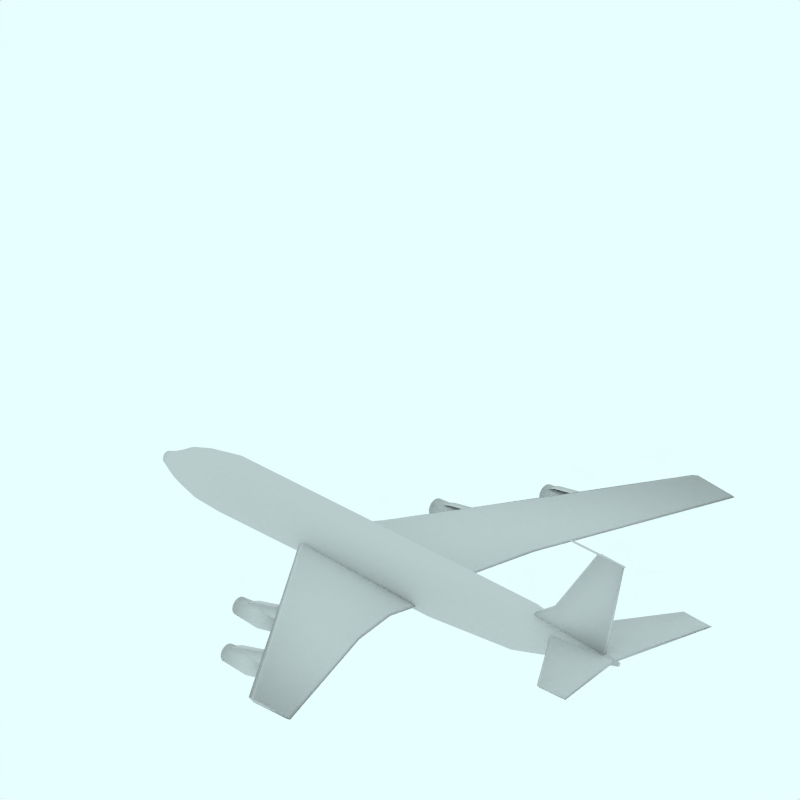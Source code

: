 # Source: Boeing_707_320_420_C.blend  (saved by Blender 2.49.2; exported with 4.5.12 LTS)
import bpy
from mathutils import Matrix  # noqa: F401  (used for matrix-valued properties, if any)

bpy.ops.wm.read_factory_settings(use_empty=True)
scene = bpy.context.scene
scene.name = 'Scene'

# ---- collections
col_collection_1 = bpy.data.collections.new('Collection 1'); scene.collection.children.link(col_collection_1)
col_collection_2 = bpy.data.collections.new('Collection 2'); scene.collection.children.link(col_collection_2)
col_collection_2.hide_render = True
col_collection_2.hide_viewport = True
col_collection_3 = bpy.data.collections.new('Collection 3'); scene.collection.children.link(col_collection_3)
col_collection_3.hide_render = True
col_collection_3.hide_viewport = True
col_collection_4 = bpy.data.collections.new('Collection 4'); scene.collection.children.link(col_collection_4)
col_collection_4.hide_render = True
col_collection_4.hide_viewport = True

# ---- materials (node trees are filled in below, after node groups)
mat_transparent = bpy.data.materials.new('Transparent')
mat_transparent.alpha_threshold = 0.0
mat_transparent.preview_render_type = 'FLAT'
mat_transparent.roughness = 0.5

# ---- material node trees

# ---- world
world_world = bpy.data.worlds.new('World'); scene.world = world_world
world_world.color = (0.9059, 1.0, 1.0)
world_world.use_sun_shadow = False
world_world.sun_shadow_jitter_overblur = 0.0
world_world.cycles.sampling_method = 'MANUAL'
world_world.cycles.sample_map_resolution = 256

# ---- cameras
cam_camera_001 = bpy.data.cameras.new('Camera.001')
cam_camera_001.type = 'ORTHO'
cam_camera_001.passepartout_alpha = 0.2
cam_camera_001.clip_end = 100.0
cam_camera_001.lens = 35.0
cam_camera_001.ortho_scale = 12.0
cam_camera_001.display_size = 5.91
cam_camera_001.show_passepartout = False
cam_camera_001.show_safe_areas = True
cam_camera_001.dof.focus_distance = 0.0
cam_camera_001.dof.aperture_fstop = 128.0

# ---- lights
light_lamp = bpy.data.lights.new('Lamp', 'SUN')
light_lamp.transmission_factor = 0.0
light_lamp.angle = 1.571
light_lamp.energy = 0.028
light_lamp.shadow_buffer_clip_start = 0.5
light_lamp.shadow_soft_size = 1.0
light_lamp.shadow_cascade_max_distance = 1000.0
light_lamp.cycles.use_multiple_importance_sampling = False

# ---- meshes
me_cylinder_003 = bpy.data.meshes.new('Cylinder.003')
me_cylinder_003.from_pydata([(-164.7, 0.7071, 363.3), (-164.5, 0.5556, 363.3), (-164.4, 0.3827, 363.3), (-164.4, 0.1951, 363.3), (-164.4, 7.55e-08, 363.3), (-164.4, -0.1951, 363.3), (-164.4, -0.3827, 363.3), (-164.5, -0.5556, 363.3), (-164.7, -0.7071, 363.3), (-164.8, -0.8315, 363.3), (-165.0, -0.9239, 363.3), (-165.2, -0.9808, 363.3), (-165.4, -1.0, 363.3), (-165.6, -0.9808, 363.3), (-165.7, -0.9239, 363.3), (-165.9, -0.8315, 363.3), (-166.1, -0.7071, 363.3), (-166.2, -0.5556, 363.3), (-166.3, -0.3827, 363.3), (-166.3, -0.1951, 363.3), (-166.4, 9.656e-07, 363.3), (-166.3, 0.1951, 363.3), (-166.3, 0.3827, 363.3), (-166.2, 0.5556, 363.3), (-166.1, 0.7071, 363.3), (-165.9, 0.8315, 363.3), (-165.7, 0.9239, 363.3), (-165.6, 0.9808, 363.3), (-165.4, 1.0, 363.3), (-165.2, 0.9808, 363.3), (-165.0, 0.9239, 363.3), (-164.8, 0.8315, 363.3), (-164.7, 0.7071, 475.3), (-164.5, 0.5556, 475.3), (-164.4, 0.3827, 475.3), (-164.4, 0.1951, 475.3), (-164.4, -2.245e-06, 475.3), (-164.4, -0.1951, 475.3), (-164.4, -0.3827, 475.3), (-164.5, -0.5556, 475.3), (-164.7, -0.7071, 475.3), (-164.8, -0.8315, 475.3), (-165.0, -0.9239, 475.3), (-165.2, -0.9808, 475.3), (-165.4, -1.0, 475.3), (-165.6, -0.9808, 475.3), (-165.7, -0.9239, 475.3), (-165.9, -0.8315, 475.3), (-166.1, -0.7071, 475.3), (-166.2, -0.5556, 475.3), (-166.3, -0.3827, 475.3), (-166.3, -0.1951, 475.3), (-166.4, -4.105e-06, 475.3), (-166.3, 0.1951, 475.3), (-166.3, 0.3827, 475.3), (-166.2, 0.5556, 475.3), (-166.1, 0.7071, 475.3), (-165.9, 0.8315, 475.3), (-165.7, 0.9239, 475.3), (-165.6, 0.9808, 475.3), (-165.4, 1.0, 475.3), (-165.2, 0.9808, 475.3), (-165.0, 0.9239, 475.3), (-164.8, 0.8315, 475.3), (-165.4, 0.0, 360.3), (-165.4, 0.0, 479.0)], [], [(64, 0, 1), (65, 33, 32), (64, 1, 2), (65, 34, 33), (64, 2, 3), (65, 35, 34), (64, 3, 4), (65, 36, 35), (64, 4, 5), (65, 37, 36), (64, 5, 6), (65, 38, 37), (64, 6, 7), (65, 39, 38), (64, 7, 8), (65, 40, 39), (64, 8, 9), (65, 41, 40), (64, 9, 10), (65, 42, 41), (64, 10, 11), (65, 43, 42), (64, 11, 12), (65, 44, 43), (64, 12, 13), (65, 45, 44), (64, 13, 14), (65, 46, 45), (64, 14, 15), (65, 47, 46), (64, 15, 16), (65, 48, 47), (64, 16, 17), (65, 49, 48), (64, 17, 18), (65, 50, 49), (64, 18, 19), (65, 51, 50), (64, 19, 20), (65, 52, 51), (64, 20, 21), (65, 53, 52), (64, 21, 22), (65, 54, 53), (64, 22, 23), (65, 55, 54), (64, 23, 24), (65, 56, 55), (64, 24, 25), (65, 57, 56), (64, 25, 26), (65, 58, 57), (64, 26, 27), (65, 59, 58), (64, 27, 28), (65, 60, 59), (64, 28, 29), (65, 61, 60), (64, 29, 30), (65, 62, 61), (64, 30, 31), (65, 63, 62), (31, 0, 64), (65, 32, 63), (0, 32, 33, 1), (1, 33, 34, 2), (2, 34, 35, 3), (3, 35, 36, 4), (4, 36, 37, 5), (5, 37, 38, 6), (6, 38, 39, 7), (7, 39, 40, 8), (8, 40, 41, 9), (9, 41, 42, 10), (10, 42, 43, 11), (11, 43, 44, 12), (12, 44, 45, 13), (13, 45, 46, 14), (14, 46, 47, 15), (15, 47, 48, 16), (16, 48, 49, 17), (17, 49, 50, 18), (18, 50, 51, 19), (19, 51, 52, 20), (20, 52, 53, 21), (21, 53, 54, 22), (22, 54, 55, 23), (23, 55, 56, 24), (24, 56, 57, 25), (25, 57, 58, 26), (26, 58, 59, 27), (27, 59, 60, 28), (28, 60, 61, 29), (29, 61, 62, 30), (30, 62, 63, 31), (32, 0, 31, 63)])
me_cylinder_003.polygons.foreach_set('use_smooth', [True] * 96)
me_cylinder_003.use_remesh_preserve_volume = False
me_cylinder_003.use_remesh_preserve_attributes = False
me_cylinder_003.use_mirror_vertex_groups = False
me_cylinder_003.update()
me_cylinder_002 = bpy.data.meshes.new('Cylinder.002')
me_cylinder_002.from_pydata([(-0.2222, -3.277, -0.2793), (-0.2043, -3.299, -0.2793), (-0.1909, -3.324, -0.2793), (-0.1828, -3.351, -0.2793), (-0.18, -3.379, -0.2793), (-0.1828, -3.407, -0.2793), (-0.1909, -3.434, -0.2793), (-0.2043, -3.459, -0.2793), (-0.2222, -3.481, -0.2793), (-0.244, -3.499, -0.2793), (-0.2689, -3.512, -0.2793), (-0.2959, -3.52, -0.2793), (-0.324, -3.523, -0.2793), (-0.3521, -3.52, -0.2793), (-0.3791, -3.512, -0.2793), (-0.404, -3.499, -0.2793), (-0.4258, -3.481, -0.2793), (-0.4437, -3.459, -0.2793), (-0.457, -3.434, -0.2793), (-0.4652, -3.407, -0.2793), (-0.468, -3.379, -0.2793), (-0.4652, -3.351, -0.2793), (-0.457, -3.324, -0.2793), (-0.4437, -3.299, -0.2793), (-0.4258, -3.277, -0.2793), (-0.404, -3.259, -0.2793), (-0.3791, -3.246, -0.2793), (-0.3521, -3.238, -0.2793), (-0.324, -3.235, -0.2793), (-0.2959, -3.238, -0.2793), (-0.2689, -3.246, -0.2793), (-0.244, -3.259, -0.2793), (-0.2527, -3.308, 0.6855), (-0.2402, -3.323, 0.6855), (-0.2309, -3.341, 0.6855), (-0.2251, -3.36, 0.6855), (-0.2232, -3.379, 0.6855), (-0.2251, -3.399, 0.6855), (-0.2309, -3.418, 0.6855), (-0.2402, -3.435, 0.6855), (-0.2527, -3.45, 0.6855), (-0.268, -3.463, 0.6855), (-0.2854, -3.472, 0.6855), (-0.3043, -3.478, 0.6855), (-0.324, -3.48, 0.6855), (-0.3436, -3.478, 0.6855), (-0.3626, -3.472, 0.6855), (-0.38, -3.463, 0.6855), (-0.3953, -3.45, 0.6855), (-0.4078, -3.435, 0.6855), (-0.4171, -3.418, 0.6855), (-0.4228, -3.399, 0.6855), (-0.4248, -3.379, 0.6855), (-0.4228, -3.36, 0.6855), (-0.4171, -3.341, 0.6855), (-0.4078, -3.323, 0.6855), (-0.3953, -3.308, 0.6855), (-0.38, -3.295, 0.6855), (-0.3626, -3.286, 0.6855), (-0.3436, -3.28, 0.6855), (-0.324, -3.278, 0.6855), (-0.3043, -3.28, 0.6855), (-0.2854, -3.286, 0.6855), (-0.268, -3.295, 0.6855), (-0.324, -3.379, 0.6855), (-0.2527, -3.308, -0.2793), (-0.2402, -3.323, -0.2793), (-0.2309, -3.341, -0.2793), (-0.2251, -3.36, -0.2793), (-0.2232, -3.379, -0.2793), (-0.2251, -3.399, -0.2793), (-0.2309, -3.418, -0.2793), (-0.2402, -3.435, -0.2793), (-0.2527, -3.45, -0.2793), (-0.268, -3.463, -0.2793), (-0.2854, -3.472, -0.2793), (-0.3043, -3.478, -0.2793), (-0.324, -3.48, -0.2793), (-0.3436, -3.478, -0.2793), (-0.3626, -3.472, -0.2793), (-0.38, -3.463, -0.2793), (-0.3953, -3.45, -0.2793), (-0.4078, -3.435, -0.2793), (-0.4171, -3.418, -0.2793), (-0.4228, -3.399, -0.2793), (-0.4248, -3.379, -0.2793), (-0.4228, -3.36, -0.2793), (-0.4171, -3.341, -0.2793), (-0.4078, -3.323, -0.2793), (-0.3953, -3.308, -0.2793), (-0.38, -3.295, -0.2793), (-0.3626, -3.286, -0.2793), (-0.3436, -3.28, -0.2793), (-0.324, -3.278, -0.2793), (-0.3043, -3.28, -0.2793), (-0.2854, -3.286, -0.2793), (-0.268, -3.295, -0.2793), (-0.324, -3.379, -0.1643), (-0.2527, -3.308, -0.1643), (-0.2402, -3.323, -0.1643), (-0.2309, -3.341, -0.1643), (-0.2251, -3.36, -0.1643), (-0.2232, -3.379, -0.1643), (-0.2251, -3.399, -0.1643), (-0.2309, -3.418, -0.1643), (-0.2402, -3.435, -0.1643), (-0.2527, -3.45, -0.1643), (-0.268, -3.463, -0.1643), (-0.2854, -3.472, -0.1643), (-0.3043, -3.478, -0.1643), (-0.324, -3.48, -0.1643), (-0.3436, -3.478, -0.1643), (-0.3626, -3.472, -0.1643), (-0.38, -3.463, -0.1643), (-0.3953, -3.45, -0.1643), (-0.4078, -3.435, -0.1643), (-0.4171, -3.418, -0.1643), (-0.4228, -3.399, -0.1643), (-0.4248, -3.379, -0.1643), (-0.4228, -3.36, -0.1643), (-0.4171, -3.341, -0.1643), (-0.4078, -3.323, -0.1643), (-0.3953, -3.308, -0.1643), (-0.38, -3.295, -0.1643), (-0.3626, -3.286, -0.1643), (-0.3436, -3.28, -0.1643), (-0.324, -3.278, -0.1643), (-0.3043, -3.28, -0.1643), (-0.2854, -3.286, -0.1643), (-0.268, -3.295, -0.1643), (-0.1743, -3.279, 0.2079), (-0.1967, -3.252, 0.2079), (-0.1577, -3.31, 0.2079), (-0.1474, -3.344, 0.2079), (-0.144, -3.379, 0.2079), (-0.1474, -3.414, 0.2079), (-0.1577, -3.448, 0.2079), (-0.1743, -3.479, 0.2079), (-0.1967, -3.506, 0.2079), (-0.224, -3.529, 0.2079), (-0.2551, -3.546, 0.2079), (-0.2889, -3.556, 0.2079), (-0.324, -3.559, 0.2079), (-0.3591, -3.556, 0.2079), (-0.3929, -3.546, 0.2079), (-0.424, -3.529, 0.2079), (-0.4513, -3.506, 0.2079), (-0.4736, -3.479, 0.2079), (-0.4903, -3.448, 0.2079), (-0.5005, -3.414, 0.2079), (-0.504, -3.379, 0.2079), (-0.5005, -3.344, 0.2079), (-0.4903, -3.31, 0.2079), (-0.4736, -3.279, 0.2079), (-0.4513, -3.252, 0.2079), (-0.424, -3.23, 0.2079), (-0.3929, -3.213, 0.2079), (-0.3591, -3.203, 0.2079), (-0.324, -3.199, 0.2079), (-0.2889, -3.203, 0.2079), (-0.2551, -3.213, 0.2079), (-0.224, -3.23, 0.2079)], [(97, 98), (97, 99), (97, 100), (97, 101), (97, 102), (97, 103), (97, 104), (97, 105), (97, 106), (97, 107), (97, 108), (97, 109), (97, 110), (97, 111), (97, 112), (97, 113), (97, 114), (97, 115), (97, 116), (97, 117), (97, 118), (97, 119), (97, 120), (97, 121), (97, 122), (97, 123), (97, 124), (97, 125), (97, 126), (97, 127), (97, 128), (97, 129)], [(64, 33, 32), (64, 34, 33), (64, 35, 34), (64, 36, 35), (64, 37, 36), (64, 38, 37), (64, 39, 38), (64, 40, 39), (64, 41, 40), (64, 42, 41), (64, 43, 42), (64, 44, 43), (64, 45, 44), (64, 46, 45), (64, 47, 46), (64, 48, 47), (64, 49, 48), (64, 50, 49), (64, 51, 50), (64, 52, 51), (64, 53, 52), (64, 54, 53), (64, 55, 54), (64, 56, 55), (64, 57, 56), (64, 58, 57), (64, 59, 58), (64, 60, 59), (64, 61, 60), (64, 62, 61), (64, 63, 62), (64, 32, 63), (1, 0, 65, 66), (2, 1, 66, 67), (3, 2, 67, 68), (4, 3, 68, 69), (5, 4, 69, 70), (6, 5, 70, 71), (7, 6, 71, 72), (8, 7, 72, 73), (9, 8, 73, 74), (10, 9, 74, 75), (11, 10, 75, 76), (12, 11, 76, 77), (13, 12, 77, 78), (14, 13, 78, 79), (15, 14, 79, 80), (16, 15, 80, 81), (17, 16, 81, 82), (18, 17, 82, 83), (19, 18, 83, 84), (20, 19, 84, 85), (21, 20, 85, 86), (22, 21, 86, 87), (23, 22, 87, 88), (24, 23, 88, 89), (25, 24, 89, 90), (26, 25, 90, 91), (27, 26, 91, 92), (28, 27, 92, 93), (29, 28, 93, 94), (30, 29, 94, 95), (31, 30, 95, 96), (0, 31, 96, 65), (66, 65, 98, 99), (67, 66, 99, 100), (68, 67, 100, 101), (69, 68, 101, 102), (70, 69, 102, 103), (71, 70, 103, 104), (72, 71, 104, 105), (73, 72, 105, 106), (74, 73, 106, 107), (75, 74, 107, 108), (76, 75, 108, 109), (77, 76, 109, 110), (78, 77, 110, 111), (79, 78, 111, 112), (80, 79, 112, 113), (81, 80, 113, 114), (82, 81, 114, 115), (83, 82, 115, 116), (84, 83, 116, 117), (85, 84, 117, 118), (86, 85, 118, 119), (87, 86, 119, 120), (88, 87, 120, 121), (89, 88, 121, 122), (90, 89, 122, 123), (91, 90, 123, 124), (92, 91, 124, 125), (93, 92, 125, 126), (94, 93, 126, 127), (95, 94, 127, 128), (96, 95, 128, 129), (65, 96, 129, 98), (0, 131, 130, 1), (131, 32, 33, 130), (1, 130, 132, 2), (130, 33, 34, 132), (2, 132, 133, 3), (132, 34, 35, 133), (3, 133, 134, 4), (133, 35, 36, 134), (4, 134, 135, 5), (134, 36, 37, 135), (5, 135, 136, 6), (135, 37, 38, 136), (6, 136, 137, 7), (136, 38, 39, 137), (7, 137, 138, 8), (137, 39, 40, 138), (8, 138, 139, 9), (138, 40, 41, 139), (9, 139, 140, 10), (139, 41, 42, 140), (10, 140, 141, 11), (140, 42, 43, 141), (11, 141, 142, 12), (141, 43, 44, 142), (12, 142, 143, 13), (142, 44, 45, 143), (13, 143, 144, 14), (143, 45, 46, 144), (14, 144, 145, 15), (144, 46, 47, 145), (15, 145, 146, 16), (145, 47, 48, 146), (16, 146, 147, 17), (146, 48, 49, 147), (17, 147, 148, 18), (147, 49, 50, 148), (18, 148, 149, 19), (148, 50, 51, 149), (19, 149, 150, 20), (149, 51, 52, 150), (20, 150, 151, 21), (150, 52, 53, 151), (21, 151, 152, 22), (151, 53, 54, 152), (22, 152, 153, 23), (152, 54, 55, 153), (23, 153, 154, 24), (153, 55, 56, 154), (24, 154, 155, 25), (154, 56, 57, 155), (25, 155, 156, 26), (155, 57, 58, 156), (26, 156, 157, 27), (156, 58, 59, 157), (27, 157, 158, 28), (157, 59, 60, 158), (28, 158, 159, 29), (158, 60, 61, 159), (29, 159, 160, 30), (159, 61, 62, 160), (30, 160, 161, 31), (160, 62, 63, 161), (32, 131, 161, 63), (131, 0, 31, 161)])
me_cylinder_002.polygons.foreach_set('use_smooth', [1, 1, 1, 1, 1, 1, 1, 1, 1, 1, 1, 1, 1, 1, 1, 1, 1, 1, 1, 1, 1, 1, 1, 1, 1, 1, 1, 1, 1, 1, 1, 1, 0, 0, 0, 0, 0, 0, 0, 0, 0, 0, 0, 0, 0, 0, 0, 0, 0, 0, 0, 0, 0, 0, 0, 0, 0, 0, 0, 0, 0, 0, 0, 0, 0, 0, 0, 0, 0, 0, 0, 0, 0, 0, 0, 0, 0, 0, 0, 0, 0, 0, 0, 0, 0, 0, 0, 0, 0, 0, 0, 0, 0, 0, 0, 0, 1, 1, 1, 1, 1, 1, 1, 1, 1, 1, 1, 1, 1, 1, 1, 1, 1, 1, 1, 1, 1, 1, 1, 1, 1, 1, 1, 1, 1, 1, 1, 1, 1, 1, 1, 1, 1, 1, 1, 1, 1, 1, 1, 1, 1, 1, 1, 1, 1, 1, 1, 1, 1, 1, 1, 1, 1, 1, 1, 1, 1, 1, 1, 1])
me_cylinder_002.use_remesh_preserve_volume = False
me_cylinder_002.use_remesh_preserve_attributes = False
me_cylinder_002.use_mirror_vertex_groups = False
me_cylinder_002.update()
me_cylinder_001 = bpy.data.meshes.new('Cylinder.001')
me_cylinder_001.from_pydata([(-0.07613, -1.984, -1.327), (-0.05823, -2.006, -1.327), (-0.04492, -2.03, -1.327), (-0.03672, -2.057, -1.327), (-0.03396, -2.086, -1.327), (-0.03672, -2.114, -1.327), (-0.04492, -2.141, -1.327), (-0.05823, -2.166, -1.327), (-0.07613, -2.187, -1.327), (-0.09795, -2.205, -1.327), (-0.1229, -2.219, -1.327), (-0.1499, -2.227, -1.327), (-0.178, -2.23, -1.327), (-0.206, -2.227, -1.327), (-0.2331, -2.219, -1.327), (-0.258, -2.205, -1.327), (-0.2798, -2.187, -1.327), (-0.2977, -2.166, -1.327), (-0.311, -2.141, -1.327), (-0.3192, -2.114, -1.327), (-0.322, -2.086, -1.327), (-0.3192, -2.057, -1.327), (-0.311, -2.03, -1.327), (-0.2977, -2.006, -1.327), (-0.2798, -1.984, -1.327), (-0.258, -1.966, -1.327), (-0.2331, -1.953, -1.327), (-0.206, -1.944, -1.327), (-0.178, -1.942, -1.327), (-0.1499, -1.944, -1.327), (-0.1229, -1.953, -1.327), (-0.09795, -1.966, -1.327), (-0.1067, -2.014, -0.3621), (-0.09414, -2.03, -0.3621), (-0.08483, -2.047, -0.3621), (-0.07909, -2.066, -0.3621), (-0.07716, -2.086, -0.3621), (-0.07909, -2.105, -0.3621), (-0.08483, -2.124, -0.3621), (-0.09414, -2.142, -0.3621), (-0.1067, -2.157, -0.3621), (-0.122, -2.169, -0.3621), (-0.1394, -2.179, -0.3621), (-0.1583, -2.184, -0.3621), (-0.178, -2.186, -0.3621), (-0.1976, -2.184, -0.3621), (-0.2165, -2.179, -0.3621), (-0.234, -2.169, -0.3621), (-0.2492, -2.157, -0.3621), (-0.2618, -2.142, -0.3621), (-0.2711, -2.124, -0.3621), (-0.2768, -2.105, -0.3621), (-0.2788, -2.086, -0.3621), (-0.2768, -2.066, -0.3621), (-0.2711, -2.047, -0.3621), (-0.2618, -2.03, -0.3621), (-0.2492, -2.014, -0.3621), (-0.234, -2.002, -0.3621), (-0.2165, -1.992, -0.3621), (-0.1976, -1.987, -0.3621), (-0.178, -1.985, -0.3621), (-0.1583, -1.987, -0.3621), (-0.1394, -1.992, -0.3621), (-0.122, -2.002, -0.3621), (-0.178, -2.086, -0.3621), (-0.1067, -2.014, -1.327), (-0.09414, -2.03, -1.327), (-0.08483, -2.047, -1.327), (-0.07909, -2.066, -1.327), (-0.07716, -2.086, -1.327), (-0.07909, -2.105, -1.327), (-0.08483, -2.124, -1.327), (-0.09414, -2.142, -1.327), (-0.1067, -2.157, -1.327), (-0.122, -2.169, -1.327), (-0.1394, -2.179, -1.327), (-0.1583, -2.184, -1.327), (-0.178, -2.186, -1.327), (-0.1976, -2.184, -1.327), (-0.2165, -2.179, -1.327), (-0.234, -2.169, -1.327), (-0.2492, -2.157, -1.327), (-0.2618, -2.142, -1.327), (-0.2711, -2.124, -1.327), (-0.2768, -2.105, -1.327), (-0.2788, -2.086, -1.327), (-0.2768, -2.066, -1.327), (-0.2711, -2.047, -1.327), (-0.2618, -2.03, -1.327), (-0.2492, -2.014, -1.327), (-0.234, -2.002, -1.327), (-0.2165, -1.992, -1.327), (-0.1976, -1.987, -1.327), (-0.178, -1.985, -1.327), (-0.1583, -1.987, -1.327), (-0.1394, -1.992, -1.327), (-0.122, -2.002, -1.327), (-0.178, -2.086, -1.212), (-0.1067, -2.014, -1.212), (-0.09414, -2.03, -1.212), (-0.08483, -2.047, -1.212), (-0.07909, -2.066, -1.212), (-0.07716, -2.086, -1.212), (-0.07909, -2.105, -1.212), (-0.08483, -2.124, -1.212), (-0.09414, -2.142, -1.212), (-0.1067, -2.157, -1.212), (-0.122, -2.169, -1.212), (-0.1394, -2.179, -1.212), (-0.1583, -2.184, -1.212), (-0.178, -2.186, -1.212), (-0.1976, -2.184, -1.212), (-0.2165, -2.179, -1.212), (-0.234, -2.169, -1.212), (-0.2492, -2.157, -1.212), (-0.2618, -2.142, -1.212), (-0.2711, -2.124, -1.212), (-0.2768, -2.105, -1.212), (-0.2788, -2.086, -1.212), (-0.2768, -2.066, -1.212), (-0.2711, -2.047, -1.212), (-0.2618, -2.03, -1.212), (-0.2492, -2.014, -1.212), (-0.234, -2.002, -1.212), (-0.2165, -1.992, -1.212), (-0.1976, -1.987, -1.212), (-0.178, -1.985, -1.212), (-0.1583, -1.987, -1.212), (-0.1394, -1.992, -1.212), (-0.122, -2.002, -1.212), (-0.02829, -1.986, -0.8397), (-0.05068, -1.958, -0.8397), (-0.01166, -2.017, -0.8397), (-0.001415, -2.05, -0.8397), (0.002043, -2.086, -0.8397), (-0.001415, -2.121, -0.8397), (-0.01166, -2.154, -0.8397), (-0.02829, -2.186, -0.8397), (-0.05068, -2.213, -0.8397), (-0.07795, -2.235, -0.8397), (-0.1091, -2.252, -0.8397), (-0.1428, -2.262, -0.8397), (-0.178, -2.266, -0.8397), (-0.2131, -2.262, -0.8397), (-0.2468, -2.252, -0.8397), (-0.278, -2.235, -0.8397), (-0.3052, -2.213, -0.8397), (-0.3276, -2.186, -0.8397), (-0.3443, -2.154, -0.8397), (-0.3545, -2.121, -0.8397), (-0.358, -2.086, -0.8397), (-0.3545, -2.05, -0.8397), (-0.3443, -2.017, -0.8397), (-0.3276, -1.986, -0.8397), (-0.3052, -1.958, -0.8397), (-0.278, -1.936, -0.8397), (-0.2468, -1.919, -0.8397), (-0.2131, -1.909, -0.8397), (-0.178, -1.906, -0.8397), (-0.1428, -1.909, -0.8397), (-0.1091, -1.919, -0.8397), (-0.07795, -1.936, -0.8397)], [(97, 98), (97, 99), (97, 100), (97, 101), (97, 102), (97, 103), (97, 104), (97, 105), (97, 106), (97, 107), (97, 108), (97, 109), (97, 110), (97, 111), (97, 112), (97, 113), (97, 114), (97, 115), (97, 116), (97, 117), (97, 118), (97, 119), (97, 120), (97, 121), (97, 122), (97, 123), (97, 124), (97, 125), (97, 126), (97, 127), (97, 128), (97, 129)], [(64, 33, 32), (64, 34, 33), (64, 35, 34), (64, 36, 35), (64, 37, 36), (64, 38, 37), (64, 39, 38), (64, 40, 39), (64, 41, 40), (64, 42, 41), (64, 43, 42), (64, 44, 43), (64, 45, 44), (64, 46, 45), (64, 47, 46), (64, 48, 47), (64, 49, 48), (64, 50, 49), (64, 51, 50), (64, 52, 51), (64, 53, 52), (64, 54, 53), (64, 55, 54), (64, 56, 55), (64, 57, 56), (64, 58, 57), (64, 59, 58), (64, 60, 59), (64, 61, 60), (64, 62, 61), (64, 63, 62), (64, 32, 63), (1, 0, 65, 66), (2, 1, 66, 67), (3, 2, 67, 68), (4, 3, 68, 69), (5, 4, 69, 70), (6, 5, 70, 71), (7, 6, 71, 72), (8, 7, 72, 73), (9, 8, 73, 74), (10, 9, 74, 75), (11, 10, 75, 76), (12, 11, 76, 77), (13, 12, 77, 78), (14, 13, 78, 79), (15, 14, 79, 80), (16, 15, 80, 81), (17, 16, 81, 82), (18, 17, 82, 83), (19, 18, 83, 84), (20, 19, 84, 85), (21, 20, 85, 86), (22, 21, 86, 87), (23, 22, 87, 88), (24, 23, 88, 89), (25, 24, 89, 90), (26, 25, 90, 91), (27, 26, 91, 92), (28, 27, 92, 93), (29, 28, 93, 94), (30, 29, 94, 95), (31, 30, 95, 96), (0, 31, 96, 65), (66, 65, 98, 99), (67, 66, 99, 100), (68, 67, 100, 101), (69, 68, 101, 102), (70, 69, 102, 103), (71, 70, 103, 104), (72, 71, 104, 105), (73, 72, 105, 106), (74, 73, 106, 107), (75, 74, 107, 108), (76, 75, 108, 109), (77, 76, 109, 110), (78, 77, 110, 111), (79, 78, 111, 112), (80, 79, 112, 113), (81, 80, 113, 114), (82, 81, 114, 115), (83, 82, 115, 116), (84, 83, 116, 117), (85, 84, 117, 118), (86, 85, 118, 119), (87, 86, 119, 120), (88, 87, 120, 121), (89, 88, 121, 122), (90, 89, 122, 123), (91, 90, 123, 124), (92, 91, 124, 125), (93, 92, 125, 126), (94, 93, 126, 127), (95, 94, 127, 128), (96, 95, 128, 129), (65, 96, 129, 98), (0, 131, 130, 1), (131, 32, 33, 130), (1, 130, 132, 2), (130, 33, 34, 132), (2, 132, 133, 3), (132, 34, 35, 133), (3, 133, 134, 4), (133, 35, 36, 134), (4, 134, 135, 5), (134, 36, 37, 135), (5, 135, 136, 6), (135, 37, 38, 136), (6, 136, 137, 7), (136, 38, 39, 137), (7, 137, 138, 8), (137, 39, 40, 138), (8, 138, 139, 9), (138, 40, 41, 139), (9, 139, 140, 10), (139, 41, 42, 140), (10, 140, 141, 11), (140, 42, 43, 141), (11, 141, 142, 12), (141, 43, 44, 142), (12, 142, 143, 13), (142, 44, 45, 143), (13, 143, 144, 14), (143, 45, 46, 144), (14, 144, 145, 15), (144, 46, 47, 145), (15, 145, 146, 16), (145, 47, 48, 146), (16, 146, 147, 17), (146, 48, 49, 147), (17, 147, 148, 18), (147, 49, 50, 148), (18, 148, 149, 19), (148, 50, 51, 149), (19, 149, 150, 20), (149, 51, 52, 150), (20, 150, 151, 21), (150, 52, 53, 151), (21, 151, 152, 22), (151, 53, 54, 152), (22, 152, 153, 23), (152, 54, 55, 153), (23, 153, 154, 24), (153, 55, 56, 154), (24, 154, 155, 25), (154, 56, 57, 155), (25, 155, 156, 26), (155, 57, 58, 156), (26, 156, 157, 27), (156, 58, 59, 157), (27, 157, 158, 28), (157, 59, 60, 158), (28, 158, 159, 29), (158, 60, 61, 159), (29, 159, 160, 30), (159, 61, 62, 160), (30, 160, 161, 31), (160, 62, 63, 161), (32, 131, 161, 63), (131, 0, 31, 161)])
me_cylinder_001.polygons.foreach_set('use_smooth', [1, 1, 1, 1, 1, 1, 1, 1, 1, 1, 1, 1, 1, 1, 1, 1, 1, 1, 1, 1, 1, 1, 1, 1, 1, 1, 1, 1, 1, 1, 1, 1, 0, 0, 0, 0, 0, 0, 0, 0, 0, 0, 0, 0, 0, 0, 0, 0, 0, 0, 0, 0, 0, 0, 0, 0, 0, 0, 0, 0, 0, 0, 0, 0, 0, 0, 0, 0, 0, 0, 0, 0, 0, 0, 0, 0, 0, 0, 0, 0, 0, 0, 0, 0, 0, 0, 0, 0, 0, 0, 0, 0, 0, 0, 0, 0, 1, 1, 1, 1, 1, 1, 1, 1, 1, 1, 1, 1, 1, 1, 1, 1, 1, 1, 1, 1, 1, 1, 1, 1, 1, 1, 1, 1, 1, 1, 1, 1, 1, 1, 1, 1, 1, 1, 1, 1, 1, 1, 1, 1, 1, 1, 1, 1, 1, 1, 1, 1, 1, 1, 1, 1, 1, 1, 1, 1, 1, 1, 1, 1])
me_cylinder_001.use_remesh_preserve_volume = False
me_cylinder_001.use_remesh_preserve_attributes = False
me_cylinder_001.use_mirror_vertex_groups = False
me_cylinder_001.update()
me_cube_004 = bpy.data.meshes.new('Cube.004')
me_cube_004.from_pydata([(1.094, -3.453, 0.4068), (-0.3055, -3.453, 0.4068), (1.398, -3.398, 0.6496), (0.54, -3.398, 0.6496), (1.094, -3.335, 0.4068), (-0.3055, -3.335, 0.4068), (1.398, -3.281, 0.6496), (0.54, -3.281, 0.6496), (1.239, -3.427, 0.5221), (-0.03934, -3.427, 0.5221), (1.239, -3.309, 0.5221), (-0.03934, -3.309, 0.5221)], [], [(4, 0, 1, 5), (7, 3, 2, 6), (0, 8, 9, 1), (8, 2, 3, 9), (8, 0, 4, 10), (10, 6, 2, 8), (7, 11, 9, 3), (11, 5, 1, 9)])
me_cube_004.polygons.foreach_set('use_smooth', [True] * 8)
me_cube_004.use_remesh_preserve_volume = False
me_cube_004.use_remesh_preserve_attributes = False
me_cube_004.use_mirror_vertex_groups = False
me_cube_004.update()
me_cube_003 = bpy.data.meshes.new('Cube.003')
me_cube_003.from_pydata([(0.1581, -2.158, 0.2651), (-1.242, -2.158, 0.2651), (0.4619, -2.104, 0.508), (-0.3963, -2.104, 0.508), (0.1581, -2.041, 0.2651), (-1.242, -2.041, 0.2651), (0.4619, -1.986, 0.508), (-0.3963, -1.986, 0.508), (0.3024, -2.132, 0.3805), (-0.9756, -2.132, 0.3805), (0.3024, -2.015, 0.3805), (-0.9756, -2.015, 0.3805)], [], [(4, 0, 1, 5), (7, 3, 2, 6), (0, 8, 9, 1), (8, 2, 3, 9), (8, 0, 4, 10), (10, 6, 2, 8), (7, 11, 9, 3), (11, 5, 1, 9)])
me_cube_003.polygons.foreach_set('use_smooth', [True] * 8)
me_cube_003.use_remesh_preserve_volume = False
me_cube_003.use_remesh_preserve_attributes = False
me_cube_003.use_mirror_vertex_groups = False
me_cube_003.update()
me_cube_002 = bpy.data.meshes.new('Cube.002')
me_cube_002.from_pydata([(2.322, 4.713, 0.7764), (1.609, 4.713, 0.7764), (2.322, 4.713, 0.8071), (1.609, 4.713, 0.8563), (0.6438, 0.2662, 0.229), (-1.747, 0.2662, 0.229), (0.6438, 0.2662, 0.3191), (-1.747, 0.2662, 0.4432), (0.6386, 0.9109, 0.3084), (-1.26, 0.9109, 0.3084), (0.6386, 0.9109, 0.379), (-1.26, 0.9109, 0.4629), (0.9351, 1.861, 0.4254), (-0.5431, 1.861, 0.4254), (0.9351, 1.861, 0.4765), (-0.5431, 1.861, 0.5512), (2.384, 4.713, 0.7945), (1.505, 4.713, 0.8235), (0.706, 0.2662, 0.2822), (-1.851, 0.2662, 0.3554), (0.7007, 0.9109, 0.3501), (-1.364, 0.9109, 0.4064), (0.9972, 1.861, 0.4555), (-0.6466, 1.861, 0.5065)], [], [(8, 4, 5, 9), (11, 7, 6, 10), (0, 12, 13, 1), (12, 8, 9, 13), (3, 15, 14, 2), (15, 11, 10, 14), (2, 16, 17, 3), (16, 0, 1, 17), (6, 18, 20, 10), (18, 4, 8, 20), (11, 21, 19, 7), (21, 9, 5, 19), (14, 22, 16, 2), (0, 16, 22, 12), (10, 20, 22, 14), (20, 8, 12, 22), (15, 23, 21, 11), (23, 13, 9, 21), (3, 17, 23, 15), (17, 1, 13, 23)])
me_cube_002.polygons.foreach_set('use_smooth', [True] * 20)
me_cube_002.use_remesh_preserve_volume = False
me_cube_002.use_remesh_preserve_attributes = False
me_cube_002.use_mirror_vertex_groups = False
me_cube_002.update()
me_cube_001 = bpy.data.meshes.new('Cube.001')
me_cube_001.from_pydata([(5.032, 1.528, 0.9159), (4.489, 1.528, 0.9003), (5.032, 1.528, 0.9529), (4.489, 1.528, 0.9762), (4.514, 0.0, 0.7173), (3.236, 0.0, 0.6628), (4.514, 0.0, 0.7747), (3.236, 0.0, 0.7981), (5.059, 1.553, 0.9377), (4.46, 1.553, 0.9451), (4.541, 0.0, 0.7512), (3.207, 0.0, 0.7426)], [], [(0, 4, 5, 1), (3, 7, 6, 2), (2, 8, 9, 3), (8, 0, 1, 9), (0, 8, 10, 4), (8, 2, 6, 10), (3, 9, 11, 7), (9, 1, 5, 11)])
me_cube_001.polygons.foreach_set('use_smooth', [True] * 8)
me_cube_001.use_remesh_preserve_volume = False
me_cube_001.use_remesh_preserve_attributes = False
me_cube_001.use_mirror_vertex_groups = False
me_cube_001.update()
me_cube = bpy.data.meshes.new('Cube')
me_cube.from_pydata([(4.328, -0.03631, 0.7299), (2.624, -0.06577, 0.7299), (4.742, -0.01946, 2.478), (4.243, -0.03882, 2.478), (4.345, -2.98e-08, 0.7299), (2.585, 2.682e-07, 0.7299), (4.759, -5.662e-07, 2.487), (4.204, 1.788e-07, 2.487), (4.444, -0.03159, 1.219), (3.334, -0.05822, 1.219), (4.461, -1.8e-07, 1.222), (3.295, 2.432e-07, 1.222)], [], [(4, 0, 1, 5), (7, 3, 2, 6), (0, 8, 9, 1), (8, 2, 3, 9), (8, 0, 4, 10), (10, 6, 2, 8), (7, 11, 9, 3), (11, 5, 1, 9)])
me_cube.polygons.foreach_set('use_smooth', [True] * 8)
me_cube.use_remesh_preserve_volume = False
me_cube.use_remesh_preserve_attributes = False
me_cube.use_mirror_vertex_groups = False
me_cube.update()
me_cylinder = bpy.data.meshes.new('Cylinder')
me_cylinder.from_pydata([(-0.3636, 0.0601, -4.943), (-0.3519, 0.04722, -4.943), (-0.3433, 0.03253, -4.943), (-0.338, 0.01658, -4.943), (-0.3362, 1.01e-07, -4.943), (-0.338, -0.01658, -4.943), (-0.3433, -0.03253, -4.943), (-0.3519, -0.04722, -4.943), (-0.3636, -0.0601, -4.943), (-0.3777, -0.07067, -4.943), (-0.3939, -0.07853, -4.943), (-0.4114, -0.08337, -4.943), (-0.4297, -0.085, -4.943), (-0.4479, -0.08337, -4.943), (-0.4655, -0.07853, -4.943), (-0.4816, -0.07067, -4.943), (-0.4958, -0.0601, -4.943), (-0.5074, -0.04722, -4.943), (-0.5161, -0.03253, -4.943), (-0.5214, -0.01658, -4.943), (-0.5232, 1.767e-07, -4.943), (-0.5214, 0.01658, -4.943), (-0.5161, 0.03253, -4.943), (-0.5074, 0.04722, -4.943), (-0.4958, 0.0601, -4.943), (-0.4816, 0.07068, -4.943), (-0.4655, 0.07853, -4.943), (-0.4479, 0.08337, -4.943), (-0.4297, 0.085, -4.943), (-0.4114, 0.08337, -4.943), (-0.3939, 0.07853, -4.943), (-0.3777, 0.07067, -4.943), (-0.7209, 0.02254, 4.639), (-0.7165, 0.01771, 4.639), (-0.7133, 0.0122, 4.639), (-0.7113, 0.006218, 4.639), (-0.7106, -6.516e-07, 4.639), (-0.7113, -0.006219, 4.639), (-0.7133, -0.0122, 4.639), (-0.7165, -0.01771, 4.639), (-0.7209, -0.02254, 4.639), (-0.7262, -0.0265, 4.639), (-0.7323, -0.02945, 4.639), (-0.7388, -0.03126, 4.639), (-0.7457, -0.03188, 4.639), (-0.7525, -0.03126, 4.639), (-0.7591, -0.02945, 4.639), (-0.7652, -0.0265, 4.639), (-0.7705, -0.02254, 4.639), (-0.7748, -0.01771, 4.639), (-0.7781, -0.0122, 4.639), (-0.7801, -0.006219, 4.639), (-0.7807, -7.109e-07, 4.639), (-0.7801, 0.006218, 4.639), (-0.7781, 0.0122, 4.639), (-0.7748, 0.01771, 4.639), (-0.7705, 0.02254, 4.639), (-0.7652, 0.0265, 4.639), (-0.7591, 0.02945, 4.639), (-0.7525, 0.03126, 4.639), (-0.7457, 0.03187, 4.639), (-0.7388, 0.03126, 4.639), (-0.7323, 0.02945, 4.639), (-0.7262, 0.0265, 4.639), (-0.4297, 0.0, -4.971), (-0.7457, 2.998e-07, 4.639), (-0.2663, 0.2361, 2.604), (-0.3128, 0.3005, 2.604), (-0.2317, 0.1626, 2.604), (-0.2104, 0.08291, 2.604), (-0.2032, -7.52e-07, 2.604), (-0.2104, -0.08291, 2.604), (-0.2317, -0.1626, 2.604), (-0.2663, -0.2361, 2.604), (-0.3128, -0.3005, 2.604), (-0.3695, -0.3534, 2.604), (-0.4341, -0.3926, 2.604), (-0.5043, -0.4168, 2.604), (-0.5772, -0.425, 2.604), (-0.6502, -0.4168, 2.604), (-0.7204, -0.3926, 2.604), (-0.785, -0.3534, 2.604), (-0.8417, -0.3005, 2.604), (-0.8882, -0.2361, 2.604), (-0.9228, -0.1626, 2.604), (-0.9441, -0.08291, 2.604), (-0.9512, -1.303e-06, 2.604), (-0.9441, 0.08291, 2.604), (-0.9228, 0.1626, 2.604), (-0.8882, 0.2361, 2.604), (-0.8417, 0.3005, 2.604), (-0.785, 0.3534, 2.604), (-0.7204, 0.3926, 2.604), (-0.6502, 0.4168, 2.604), (-0.5773, 0.425, 2.604), (-0.5043, 0.4168, 2.604), (-0.4341, 0.3926, 2.604), (-0.3695, 0.3534, 2.604), (-0.1227, 0.2361, 0.8621), (-0.1808, 0.3005, 0.8621), (-0.07949, 0.1626, 0.8621), (-0.05289, 0.08291, 0.8621), (-0.0439, -5.717e-07, 0.8621), (-0.05289, -0.08291, 0.8621), (-0.07949, -0.1626, 0.8621), (-0.1227, -0.2361, 0.8621), (-0.1808, -0.3005, 0.8621), (-0.2517, -0.3534, 0.8621), (-0.3325, -0.3926, 0.8621), (-0.4202, -0.4168, 0.8621), (-0.5114, -0.425, 0.8621), (-0.6026, -0.4168, 0.8621), (-0.6903, -0.3926, 0.8621), (-0.7711, -0.3534, 0.8621), (-0.842, -0.3005, 0.8621), (-0.9001, -0.2361, 0.8621), (-0.9433, -0.1626, 0.8621), (-0.9699, -0.08291, 0.8621), (-0.9789, -9.087e-07, 0.8621), (-0.9699, 0.08291, 0.8621), (-0.9433, 0.1626, 0.8621), (-0.9001, 0.2361, 0.8621), (-0.842, 0.3005, 0.8621), (-0.7711, 0.3534, 0.8621), (-0.6903, 0.3926, 0.8621), (-0.6026, 0.4168, 0.8621), (-0.5114, 0.425, 0.8621), (-0.4202, 0.4168, 0.8621), (-0.3325, 0.3926, 0.8621), (-0.2517, 0.3534, 0.8621), (-0.1227, 0.2361, -3.6), (-0.1808, 0.3005, -3.6), (-0.07949, 0.1626, -3.6), (-0.05289, 0.08291, -3.6), (-0.0439, -1.098e-07, -3.6), (-0.05289, -0.08291, -3.6), (-0.07949, -0.1626, -3.6), (-0.1227, -0.2361, -3.6), (-0.1808, -0.3005, -3.6), (-0.2517, -0.3534, -3.6), (-0.3325, -0.3926, -3.6), (-0.4202, -0.4168, -3.6), (-0.5114, -0.425, -3.6), (-0.6026, -0.4168, -3.6), (-0.6903, -0.3926, -3.6), (-0.7711, -0.3534, -3.6), (-0.842, -0.3005, -3.6), (-0.9001, -0.2361, -3.6), (-0.9433, -0.1626, -3.6), (-0.9699, -0.08291, -3.6), (-0.9789, 1.004e-07, -3.6), (-0.9699, 0.08291, -3.6), (-0.9433, 0.1626, -3.6), (-0.9001, 0.2361, -3.6), (-0.842, 0.3005, -3.6), (-0.7711, 0.3534, -3.6), (-0.6903, 0.3926, -3.6), (-0.6026, 0.4168, -3.6), (-0.5114, 0.425, -3.6), (-0.4202, 0.4168, -3.6), (-0.3325, 0.3926, -3.6), (-0.2517, 0.3534, -3.6), (-0.2833, 0.08387, -4.782), (-0.3039, 0.1067, -4.782), (-0.2679, 0.05777, -4.782), (-0.2585, 0.02945, -4.782), (-0.2553, 7.077e-08, -4.782), (-0.2585, -0.02945, -4.782), (-0.2679, -0.05777, -4.782), (-0.2833, -0.08387, -4.782), (-0.3039, -0.1067, -4.782), (-0.3291, -0.1255, -4.782), (-0.3578, -0.1395, -4.782), (-0.3889, -0.1481, -4.782), (-0.4213, -0.151, -4.782), (-0.4537, -0.1481, -4.782), (-0.4849, -0.1395, -4.782), (-0.5136, -0.1255, -4.782), (-0.5387, -0.1067, -4.782), (-0.5594, -0.08387, -4.782), (-0.5747, -0.05777, -4.782), (-0.5842, -0.02945, -4.782), (-0.5874, 1.809e-07, -4.782), (-0.5842, 0.02945, -4.782), (-0.5747, 0.05777, -4.782), (-0.5594, 0.08387, -4.782), (-0.5387, 0.1067, -4.782), (-0.5136, 0.1255, -4.782), (-0.4849, 0.1395, -4.782), (-0.4537, 0.1481, -4.782), (-0.4213, 0.151, -4.782), (-0.3889, 0.1481, -4.782), (-0.3578, 0.1395, -4.782), (-0.3291, 0.1255, -4.782), (-0.2213, 0.1124, -4.64), (-0.2515, 0.143, -4.64), (-0.1988, 0.07739, -4.64), (-0.185, 0.03945, -4.64), (-0.1804, 4.559e-08, -4.64), (-0.185, -0.03945, -4.64), (-0.1988, -0.07739, -4.64), (-0.2213, -0.1124, -4.64), (-0.2515, -0.143, -4.64), (-0.2882, -0.1681, -4.64), (-0.3302, -0.1868, -4.64), (-0.3757, -0.1983, -4.64), (-0.4231, -0.2022, -4.64), (-0.4704, -0.1983, -4.64), (-0.5159, -0.1868, -4.64), (-0.5579, -0.1681, -4.64), (-0.5946, -0.143, -4.64), (-0.6248, -0.1124, -4.64), (-0.6473, -0.07739, -4.64), (-0.6611, -0.03945, -4.64), (-0.6657, 1.8e-07, -4.64), (-0.6611, 0.03945, -4.64), (-0.6473, 0.07739, -4.64), (-0.6248, 0.1124, -4.64), (-0.5946, 0.143, -4.64), (-0.5579, 0.1681, -4.64), (-0.5159, 0.1868, -4.64), (-0.4704, 0.1983, -4.64), (-0.4231, 0.2022, -4.64), (-0.3757, 0.1983, -4.64), (-0.3302, 0.1868, -4.64), (-0.2882, 0.1681, -4.64), (-0.1864, 0.1481, -4.453), (-0.2269, 0.1885, -4.453), (-0.1563, 0.102, -4.453), (-0.1378, 0.052, -4.453), (-0.1315, 1.184e-08, -4.453), (-0.1378, -0.052, -4.453), (-0.1563, -0.102, -4.453), (-0.1864, -0.1481, -4.453), (-0.2269, -0.1885, -4.453), (-0.2762, -0.2216, -4.453), (-0.3325, -0.2463, -4.453), (-0.3936, -0.2614, -4.453), (-0.4571, -0.2666, -4.453), (-0.5206, -0.2614, -4.453), (-0.5817, -0.2463, -4.453), (-0.638, -0.2216, -4.453), (-0.6874, -0.1885, -4.453), (-0.7279, -0.1481, -4.453), (-0.7579, -0.102, -4.453), (-0.7765, -0.052, -4.453), (-0.7827, 1.747e-07, -4.453), (-0.7765, 0.052, -4.453), (-0.7579, 0.102, -4.453), (-0.7279, 0.1481, -4.453), (-0.6874, 0.1885, -4.453), (-0.638, 0.2216, -4.453), (-0.5817, 0.2463, -4.453), (-0.5206, 0.2614, -4.453), (-0.4571, 0.2666, -4.453), (-0.3936, 0.2614, -4.453), (-0.3325, 0.2463, -4.453), (-0.2762, 0.2216, -4.453), (-0.1212, 0.1911, -4.124), (-0.1732, 0.2432, -4.124), (-0.08251, 0.1316, -4.124), (-0.05871, 0.0671, -4.124), (-0.05067, -3.935e-08, -4.124), (-0.05871, -0.0671, -4.124), (-0.08251, -0.1316, -4.124), (-0.1212, -0.1911, -4.124), (-0.1732, -0.2432, -4.124), (-0.2366, -0.286, -4.124), (-0.3089, -0.3178, -4.124), (-0.3873, -0.3373, -4.124), (-0.4689, -0.3439, -4.124), (-0.5505, -0.3373, -4.124), (-0.629, -0.3178, -4.124), (-0.7013, -0.286, -4.124), (-0.7647, -0.2432, -4.124), (-0.8167, -0.1911, -4.124), (-0.8554, -0.1316, -4.124), (-0.8792, -0.0671, -4.124), (-0.8872, 1.508e-07, -4.124), (-0.8792, 0.0671, -4.124), (-0.8554, 0.1316, -4.124), (-0.8167, 0.1911, -4.124), (-0.7647, 0.2432, -4.124), (-0.7013, 0.286, -4.124), (-0.629, 0.3178, -4.124), (-0.5505, 0.3373, -4.124), (-0.4689, 0.3439, -4.124), (-0.3873, 0.3373, -4.124), (-0.3089, 0.3178, -4.124), (-0.2366, 0.286, -4.124)], [], [(64, 0, 1), (65, 33, 32), (64, 1, 2), (65, 34, 33), (64, 2, 3), (65, 35, 34), (64, 3, 4), (65, 36, 35), (64, 4, 5), (65, 37, 36), (64, 5, 6), (65, 38, 37), (64, 6, 7), (65, 39, 38), (64, 7, 8), (65, 40, 39), (64, 8, 9), (65, 41, 40), (64, 9, 10), (65, 42, 41), (64, 10, 11), (65, 43, 42), (64, 11, 12), (65, 44, 43), (64, 12, 13), (65, 45, 44), (64, 13, 14), (65, 46, 45), (64, 14, 15), (65, 47, 46), (64, 15, 16), (65, 48, 47), (64, 16, 17), (65, 49, 48), (64, 17, 18), (65, 50, 49), (64, 18, 19), (65, 51, 50), (64, 19, 20), (65, 52, 51), (64, 20, 21), (65, 53, 52), (64, 21, 22), (65, 54, 53), (64, 22, 23), (65, 55, 54), (64, 23, 24), (65, 56, 55), (64, 24, 25), (65, 57, 56), (64, 25, 26), (65, 58, 57), (64, 26, 27), (65, 59, 58), (64, 27, 28), (65, 60, 59), (64, 28, 29), (65, 61, 60), (64, 29, 30), (65, 62, 61), (64, 30, 31), (65, 63, 62), (31, 0, 64), (65, 32, 63), (67, 32, 33, 66), (66, 33, 34, 68), (68, 34, 35, 69), (69, 35, 36, 70), (70, 36, 37, 71), (71, 37, 38, 72), (72, 38, 39, 73), (73, 39, 40, 74), (74, 40, 41, 75), (75, 41, 42, 76), (76, 42, 43, 77), (77, 43, 44, 78), (78, 44, 45, 79), (79, 45, 46, 80), (80, 46, 47, 81), (81, 47, 48, 82), (82, 48, 49, 83), (83, 49, 50, 84), (84, 50, 51, 85), (85, 51, 52, 86), (86, 52, 53, 87), (87, 53, 54, 88), (88, 54, 55, 89), (89, 55, 56, 90), (90, 56, 57, 91), (91, 57, 58, 92), (92, 58, 59, 93), (93, 59, 60, 94), (94, 60, 61, 95), (95, 61, 62, 96), (96, 62, 63, 97), (32, 67, 97, 63), (99, 67, 66, 98), (98, 66, 68, 100), (100, 68, 69, 101), (101, 69, 70, 102), (102, 70, 71, 103), (103, 71, 72, 104), (104, 72, 73, 105), (105, 73, 74, 106), (106, 74, 75, 107), (107, 75, 76, 108), (108, 76, 77, 109), (109, 77, 78, 110), (110, 78, 79, 111), (111, 79, 80, 112), (112, 80, 81, 113), (113, 81, 82, 114), (114, 82, 83, 115), (115, 83, 84, 116), (116, 84, 85, 117), (117, 85, 86, 118), (118, 86, 87, 119), (119, 87, 88, 120), (120, 88, 89, 121), (121, 89, 90, 122), (122, 90, 91, 123), (123, 91, 92, 124), (124, 92, 93, 125), (125, 93, 94, 126), (126, 94, 95, 127), (127, 95, 96, 128), (128, 96, 97, 129), (67, 99, 129, 97), (131, 99, 98, 130), (130, 98, 100, 132), (132, 100, 101, 133), (133, 101, 102, 134), (134, 102, 103, 135), (135, 103, 104, 136), (136, 104, 105, 137), (137, 105, 106, 138), (138, 106, 107, 139), (139, 107, 108, 140), (140, 108, 109, 141), (141, 109, 110, 142), (142, 110, 111, 143), (143, 111, 112, 144), (144, 112, 113, 145), (145, 113, 114, 146), (146, 114, 115, 147), (147, 115, 116, 148), (148, 116, 117, 149), (149, 117, 118, 150), (150, 118, 119, 151), (151, 119, 120, 152), (152, 120, 121, 153), (153, 121, 122, 154), (154, 122, 123, 155), (155, 123, 124, 156), (156, 124, 125, 157), (157, 125, 126, 158), (158, 126, 127, 159), (159, 127, 128, 160), (160, 128, 129, 161), (99, 131, 161, 129), (0, 163, 162, 1), (1, 162, 164, 2), (2, 164, 165, 3), (3, 165, 166, 4), (4, 166, 167, 5), (5, 167, 168, 6), (6, 168, 169, 7), (7, 169, 170, 8), (8, 170, 171, 9), (9, 171, 172, 10), (10, 172, 173, 11), (11, 173, 174, 12), (12, 174, 175, 13), (13, 175, 176, 14), (14, 176, 177, 15), (15, 177, 178, 16), (16, 178, 179, 17), (17, 179, 180, 18), (18, 180, 181, 19), (19, 181, 182, 20), (20, 182, 183, 21), (21, 183, 184, 22), (22, 184, 185, 23), (23, 185, 186, 24), (24, 186, 187, 25), (25, 187, 188, 26), (26, 188, 189, 27), (27, 189, 190, 28), (28, 190, 191, 29), (29, 191, 192, 30), (30, 192, 193, 31), (163, 0, 31, 193), (163, 195, 194, 162), (162, 194, 196, 164), (164, 196, 197, 165), (165, 197, 198, 166), (166, 198, 199, 167), (167, 199, 200, 168), (168, 200, 201, 169), (169, 201, 202, 170), (170, 202, 203, 171), (171, 203, 204, 172), (172, 204, 205, 173), (173, 205, 206, 174), (174, 206, 207, 175), (175, 207, 208, 176), (176, 208, 209, 177), (177, 209, 210, 178), (178, 210, 211, 179), (179, 211, 212, 180), (180, 212, 213, 181), (181, 213, 214, 182), (182, 214, 215, 183), (183, 215, 216, 184), (184, 216, 217, 185), (185, 217, 218, 186), (186, 218, 219, 187), (187, 219, 220, 188), (188, 220, 221, 189), (189, 221, 222, 190), (190, 222, 223, 191), (191, 223, 224, 192), (192, 224, 225, 193), (195, 163, 193, 225), (195, 227, 226, 194), (194, 226, 228, 196), (196, 228, 229, 197), (197, 229, 230, 198), (198, 230, 231, 199), (199, 231, 232, 200), (200, 232, 233, 201), (201, 233, 234, 202), (202, 234, 235, 203), (203, 235, 236, 204), (204, 236, 237, 205), (205, 237, 238, 206), (206, 238, 239, 207), (207, 239, 240, 208), (208, 240, 241, 209), (209, 241, 242, 210), (210, 242, 243, 211), (211, 243, 244, 212), (212, 244, 245, 213), (213, 245, 246, 214), (214, 246, 247, 215), (215, 247, 248, 216), (216, 248, 249, 217), (217, 249, 250, 218), (218, 250, 251, 219), (219, 251, 252, 220), (220, 252, 253, 221), (221, 253, 254, 222), (222, 254, 255, 223), (223, 255, 256, 224), (224, 256, 257, 225), (227, 195, 225, 257), (227, 259, 258, 226), (259, 131, 130, 258), (226, 258, 260, 228), (258, 130, 132, 260), (228, 260, 261, 229), (260, 132, 133, 261), (229, 261, 262, 230), (261, 133, 134, 262), (230, 262, 263, 231), (262, 134, 135, 263), (231, 263, 264, 232), (263, 135, 136, 264), (232, 264, 265, 233), (264, 136, 137, 265), (233, 265, 266, 234), (265, 137, 138, 266), (234, 266, 267, 235), (266, 138, 139, 267), (235, 267, 268, 236), (267, 139, 140, 268), (236, 268, 269, 237), (268, 140, 141, 269), (237, 269, 270, 238), (269, 141, 142, 270), (238, 270, 271, 239), (270, 142, 143, 271), (239, 271, 272, 240), (271, 143, 144, 272), (240, 272, 273, 241), (272, 144, 145, 273), (241, 273, 274, 242), (273, 145, 146, 274), (242, 274, 275, 243), (274, 146, 147, 275), (243, 275, 276, 244), (275, 147, 148, 276), (244, 276, 277, 245), (276, 148, 149, 277), (245, 277, 278, 246), (277, 149, 150, 278), (246, 278, 279, 247), (278, 150, 151, 279), (247, 279, 280, 248), (279, 151, 152, 280), (248, 280, 281, 249), (280, 152, 153, 281), (249, 281, 282, 250), (281, 153, 154, 282), (250, 282, 283, 251), (282, 154, 155, 283), (251, 283, 284, 252), (283, 155, 156, 284), (252, 284, 285, 253), (284, 156, 157, 285), (253, 285, 286, 254), (285, 157, 158, 286), (254, 286, 287, 255), (286, 158, 159, 287), (255, 287, 288, 256), (287, 159, 160, 288), (256, 288, 289, 257), (288, 160, 161, 289), (131, 259, 289, 161), (259, 227, 257, 289)])
me_cylinder.polygons.foreach_set('use_smooth', [True] * 320)
me_cylinder.use_remesh_preserve_volume = False
me_cylinder.use_remesh_preserve_attributes = False
me_cylinder.use_mirror_vertex_groups = False
me_cylinder.update()
me_sphere = bpy.data.meshes.new('Sphere')
me_sphere.from_pydata([(-1.333e-06, 1.25e-06, 31.62), (-22.88, 16.62, 14.14), (8.74, 26.9, 14.14), (28.28, 4.856e-07, 14.14), (-8.74, 26.9, -14.14), (22.88, 16.62, -14.14), (-28.28, -7.508e-07, -14.14), (1.432e-06, -1.515e-06, -31.62), (-13.45, 9.772, 26.9), (5.137, 15.81, 26.9), (-8.313, 25.58, 16.63), (-26.9, 5.941e-07, 16.63), (16.63, 1.043e-06, 26.9), (21.76, 15.81, 16.63), (-30.08, 9.772, -1.941e-06), (-18.59, 25.58, -2.13e-06), (4.973e-08, 31.62, -1.581e-06), (18.59, 25.58, -5.047e-07), (30.08, 9.772, 6.886e-07), (-21.76, 15.81, -16.63), (8.313, 25.58, -16.63), (26.9, -8.593e-07, -16.63), (-16.63, -1.308e-06, -26.9), (-5.137, 15.81, -26.9), (13.45, 9.772, -26.9), (-24.33, 17.68, -2.035e-06), (-20.73, 21.1, 7.071), (-21.46, 21.63, -2.082e-06), (-19.66, 23.34, 3.536), (-22.53, 19.39, 3.536), (-22.9, 19.65, -2.059e-06), (-20.02, 23.61, -2.106e-06), (-20.2, 22.22, 5.303), (-19.12, 24.46, 1.768), (-21.63, 20.25, 5.303), (-23.43, 18.53, 1.768), (-20.56, 22.49, 1.768), (-21.1, 21.37, 3.536), (-22.0, 20.51, 1.768), (-22.18, 20.64, -2.071e-06), (-20.74, 22.62, -2.094e-06), (-19.93, 22.78, 4.419), (-19.39, 23.9, 2.652), (-22.08, 19.82, 4.419), (-22.98, 18.96, 2.652), (-21.01, 22.06, 0.8839), (-20.11, 22.92, 2.652), (-21.82, 20.38, 3.536), (-20.38, 22.36, 3.536), (-21.73, 21.07, 0.8839), (-22.26, 19.95, 2.652), (-20.29, 23.05, 0.8839), (-19.57, 24.04, 0.8839), (-19.84, 23.48, 1.768), (-20.83, 21.93, 2.652), (-21.55, 20.94, 2.652), (-21.28, 21.5, 1.768), (-23.16, 19.09, 0.8839), (-22.45, 20.08, 0.8839), (-22.71, 19.52, 1.768), (-21.37, 20.81, 4.419), (-20.65, 21.8, 4.419), (-20.92, 21.24, 5.303), (-6.725, 4.886, 29.26), (-18.17, 13.2, 20.52), (2.569, 7.906, 29.26), (6.939, 21.36, 20.52), (0.2137, 26.24, 15.38), (-15.6, 21.1, 15.38), (-24.89, 8.312, 15.38), (-29.18, 4.886, -7.071), (-26.48, 13.2, 7.071), (-13.66, 26.24, -7.071), (4.37, 29.26, 7.071), (-4.37, 29.26, -7.071), (13.66, 26.24, 7.071), (20.73, 21.1, -7.071), (-25.02, 7.906, -15.38), (-15.25, 21.36, -15.38), (-0.2137, 26.24, -15.38), (15.6, 21.1, -15.38), (-22.45, -1.03e-06, -20.52), (-8.313, -1.412e-06, -29.26), (-6.939, 21.36, -20.52), (-2.569, 7.906, -29.26), (18.17, 13.2, -20.52), (6.725, 4.886, -29.26), (-10.88, 17.68, 21.76), (-4.156, 12.79, 26.9), (-1.588, 20.7, 21.76), (-20.17, 4.886, 21.76), (-28.49, 4.886, 8.313), (-4.156, 28.6, 8.313), (-13.45, 25.58, 8.313), (-9.294, 28.6, -1.855e-06), (-25.92, 12.79, -8.313), (-20.17, 20.7, -8.313), (4.156, 28.6, -8.313), (9.294, 28.6, -1.043e-06), (13.45, 25.58, -8.313), (-13.45, 15.81, -21.76), (-19.19, 7.906, -21.76), (-10.88, 7.906, -26.9), (10.88, 17.68, -21.76), (1.588, 20.7, -21.76), (4.156, 12.79, -26.9), (-19.08, 24.81, 0.4419)], [], [(9, 13, 12), (3, 12, 13), (18, 3, 13), (13, 17, 18), (21, 18, 5), (30, 25, 19), (26, 32, 10), (25, 35, 1), (34, 26, 1), (31, 40, 19), (40, 27, 19), (27, 39, 19), (39, 30, 19), (32, 41, 10), (41, 28, 10), (28, 42, 10), (42, 33, 10), (51, 36, 45), (45, 40, 51), (31, 51, 40), (40, 45, 27), (51, 31, 52), (52, 53, 51), (36, 51, 53), (53, 52, 33), (42, 28, 46), (46, 53, 42), (33, 42, 53), (53, 46, 36), (54, 36, 46), (46, 48, 54), (37, 54, 48), (48, 46, 28), (54, 37, 55), (55, 56, 54), (36, 54, 56), (56, 55, 38), (49, 27, 45), (45, 56, 49), (38, 49, 56), (56, 45, 36), (50, 38, 55), (55, 47, 50), (29, 50, 47), (47, 55, 37), (30, 57, 25), (57, 35, 25), (57, 30, 58), (58, 59, 57), (35, 57, 59), (59, 58, 38), (50, 29, 44), (44, 59, 50), (38, 50, 59), (59, 44, 35), (49, 38, 58), (58, 39, 49), (27, 49, 39), (39, 58, 30), (60, 34, 43), (43, 47, 60), (37, 60, 47), (47, 43, 29), (60, 37, 61), (61, 62, 60), (34, 60, 62), (62, 61, 32), (34, 62, 26), (62, 32, 26), (41, 32, 61), (61, 48, 41), (28, 41, 48), (48, 61, 37), (35, 44, 1), (44, 29, 1), (29, 43, 1), (43, 34, 1), (68, 10, 87), (87, 64, 68), (1, 68, 64), (64, 87, 8), (88, 8, 87), (87, 89, 88), (9, 88, 89), (89, 87, 10), (67, 2, 66), (66, 89, 67), (10, 67, 89), (89, 66, 9), (88, 9, 65), (65, 63, 88), (8, 88, 63), (65, 0, 63), (90, 11, 69), (69, 64, 90), (8, 90, 64), (64, 69, 1), (9, 66, 13), (66, 2, 13), (0, 65, 12), (65, 9, 12), (91, 14, 71), (71, 69, 91), (11, 91, 69), (69, 71, 1), (92, 16, 73), (73, 67, 92), (10, 92, 67), (67, 73, 2), (92, 10, 93), (93, 94, 92), (16, 92, 94), (94, 93, 15), (72, 4, 74), (74, 94, 72), (15, 72, 94), (94, 74, 16), (17, 76, 18), (76, 5, 18), (2, 75, 13), (75, 17, 13), (77, 19, 95), (95, 70, 77), (6, 77, 70), (70, 95, 14), (78, 4, 72), (72, 96, 78), (19, 78, 96), (96, 72, 15), (79, 20, 97), (97, 74, 79), (4, 79, 74), (74, 97, 16), (98, 16, 97), (97, 99, 98), (17, 98, 99), (99, 97, 20), (80, 5, 76), (76, 99, 80), (20, 80, 99), (99, 76, 17), (98, 17, 75), (75, 73, 98), (16, 98, 73), (73, 75, 2), (100, 23, 83), (83, 78, 100), (19, 100, 78), (78, 83, 4), (100, 19, 101), (101, 102, 100), (23, 100, 102), (102, 101, 22), (82, 7, 84), (84, 102, 82), (22, 82, 102), (102, 84, 23), (81, 22, 101), (101, 77, 81), (6, 81, 77), (77, 101, 19), (103, 24, 85), (85, 80, 103), (20, 103, 80), (80, 85, 5), (103, 20, 104), (104, 105, 103), (24, 103, 105), (105, 104, 23), (84, 7, 86), (86, 105, 84), (23, 84, 105), (105, 86, 24), (83, 23, 104), (104, 79, 83), (4, 83, 79), (79, 104, 20), (5, 85, 21), (85, 24, 21), (14, 95, 25), (95, 19, 25), (1, 71, 25), (71, 14, 25), (10, 68, 26), (68, 1, 26), (19, 96, 31), (96, 15, 31), (15, 93, 33), (93, 10, 33), (52, 106, 33), (106, 15, 33), (15, 106, 31), (106, 52, 31)])
me_sphere.use_remesh_preserve_volume = False
me_sphere.use_remesh_preserve_attributes = False
me_sphere.use_mirror_vertex_groups = False
me_sphere.update()
me_plane = bpy.data.meshes.new('Plane')
me_plane.from_pydata([(4.25, 4.06, 0.0001214), (4.25, -4.25, 0.0001214), (-4.06, -4.25, 0.0001214), (-4.06, 4.06, 0.0001214)], [], [(0, 3, 2, 1)])
me_plane.materials.append(mat_transparent)
me_plane.use_remesh_preserve_volume = False
me_plane.use_remesh_preserve_attributes = False
me_plane.use_mirror_vertex_groups = False
me_plane.update()

# ---- objects
ob_cylinder_003 = bpy.data.objects.new('Cylinder.003', me_cylinder_003)
ob_cylinder_002 = bpy.data.objects.new('Cylinder.002', me_cylinder_002)
ob_cylinder_001 = bpy.data.objects.new('Cylinder.001', me_cylinder_001)
ob_cube_004 = bpy.data.objects.new('Cube.004', me_cube_004)
ob_cube_003 = bpy.data.objects.new('Cube.003', me_cube_003)
ob_cube_002 = bpy.data.objects.new('Cube.002', me_cube_002)
ob_cube_001 = bpy.data.objects.new('Cube.001', me_cube_001)
ob_cube = bpy.data.objects.new('Cube', me_cube)
ob_cylinder = bpy.data.objects.new('Cylinder', me_cylinder)
ob_camera = bpy.data.objects.new('Camera', cam_camera_001)
ob_sphere = bpy.data.objects.new('Sphere', me_sphere)
ob_lamp_001 = bpy.data.objects.new('Lamp.001', light_lamp)
ob_plane = bpy.data.objects.new('Plane', me_plane)

# ---- transforms, parenting, visibility, modifiers, constraints
ob_cylinder_003.location = (0.0, 0.0, 0.0)
ob_cylinder_003.rotation_euler = (-0.0, 1.571, 0.0)
ob_cylinder_003.scale = (0.015, 0.015, 0.01)
ob_cylinder_003.lock_rotations_4d = False
ob_cylinder_003.empty_display_type = 'ARROWS'
ob_cylinder_003.lineart.crease_threshold = 0.0
ob_cylinder_002.location = (0.0, 0.0, 0.0)
ob_cylinder_002.rotation_euler = (-0.0, 1.571, 0.0)
ob_cylinder_002.lock_rotations_4d = False
ob_cylinder_002.empty_display_type = 'ARROWS'
ob_cylinder_002.lineart.crease_threshold = 0.0
_m = ob_cylinder_002.modifiers.new('Mirror', 'MIRROR')
_m.use_axis = (False, True, False)
ob_cylinder_001.location = (0.0, 0.0, 0.0)
ob_cylinder_001.rotation_euler = (-0.0, 1.571, 0.0)
ob_cylinder_001.lock_rotations_4d = False
ob_cylinder_001.empty_display_type = 'ARROWS'
ob_cylinder_001.lineart.crease_threshold = 0.0
_m = ob_cylinder_001.modifiers.new('Mirror', 'MIRROR')
_m.use_axis = (False, True, False)
ob_cube_004.location = (0.0, 0.0, 0.0)
ob_cube_004.lock_rotations_4d = False
ob_cube_004.empty_display_type = 'ARROWS'
ob_cube_004.lineart.crease_threshold = 0.0
_m = ob_cube_004.modifiers.new('Mirror', 'MIRROR')
_m.use_axis = (False, True, False)
ob_cube_003.location = (0.0, 0.0, 0.0)
ob_cube_003.lock_rotations_4d = False
ob_cube_003.empty_display_type = 'ARROWS'
ob_cube_003.lineart.crease_threshold = 0.0
_m = ob_cube_003.modifiers.new('Mirror', 'MIRROR')
_m.use_axis = (False, True, False)
ob_cube_002.location = (0.0, 0.0, 0.0)
ob_cube_002.lock_rotations_4d = False
ob_cube_002.empty_display_type = 'ARROWS'
ob_cube_002.lineart.crease_threshold = 0.0
_m = ob_cube_002.modifiers.new('Mirror', 'MIRROR')
_m.use_axis = (False, True, False)
ob_cube_001.location = (0.0, 0.0, 0.0)
ob_cube_001.lock_rotations_4d = False
ob_cube_001.empty_display_type = 'ARROWS'
ob_cube_001.lineart.crease_threshold = 0.0
_m = ob_cube_001.modifiers.new('Mirror', 'MIRROR')
_m.use_axis = (False, True, False)
_m.use_clip = True
ob_cube.location = (0.0, 0.0, 0.0)
ob_cube.lock_rotations_4d = False
ob_cube.empty_display_type = 'ARROWS'
ob_cube.lineart.crease_threshold = 0.0
_m = ob_cube.modifiers.new('Mirror', 'MIRROR')
_m.use_axis = (False, True, False)
_m.use_clip = True
_c = ob_cube.constraints.new('FLOOR'); _c.name = 'Const'
ob_cylinder.location = (0.0, 0.0, 0.0)
ob_cylinder.rotation_euler = (-0.0, 1.571, 0.0)
ob_cylinder.lock_rotations_4d = False
ob_cylinder.empty_display_type = 'ARROWS'
ob_cylinder.lineart.crease_threshold = 0.0
ob_camera.location = (10.0, -10.0, 11.6)
ob_camera.rotation_euler = (1.047, 0.0, 0.7854)
ob_camera.lock_rotations_4d = False
ob_camera.empty_display_type = 'ARROWS'
ob_camera.color = (0.0, 0.0, 0.0, 1.0)
ob_camera.lineart.crease_threshold = 0.0
ob_sphere.location = (-0.02993, 0.1261, 0.07312)
ob_sphere.rotation_euler = (1.571, -0.0, 1.571)
ob_sphere.lock_rotations_4d = False
ob_sphere.empty_display_type = 'ARROWS'
ob_sphere.color = (0.0, 0.0, 0.0, 1.0)
ob_sphere.show_instancer_for_render = False
ob_sphere.instance_type = 'VERTS'
ob_sphere.use_instance_vertices_rotation = True
ob_sphere.lineart.crease_threshold = 0.0
ob_lamp_001.parent = ob_sphere
ob_lamp_001.matrix_parent_inverse = Matrix(((-4.371e-08, 1.0, -2.118e-22, -0.1261), (4.371e-08, 1.911e-15, 1.0, -0.07312), (1.0, 4.371e-08, -4.371e-08, 0.02993), (0.0, 0.0, 0.0, 1.0)))
ob_lamp_001.location = (-0.02993, 0.1261, 0.07312)
ob_lamp_001.rotation_euler = (1.571, -0.0, 1.571)
ob_lamp_001.lock_rotations_4d = False
ob_lamp_001.empty_display_type = 'ARROWS'
ob_lamp_001.color = (0.0, 0.0, 0.0, 1.0)
ob_lamp_001.lineart.crease_threshold = 0.0
ob_plane.location = (0.0, 0.0, 0.0)
ob_plane.lock_rotations_4d = False
ob_plane.empty_display_type = 'ARROWS'
ob_plane.color = (0.0, 0.0, 0.0, 1.0)
ob_plane.lineart.crease_threshold = 0.0

# ---- collection membership
col_collection_1.objects.link(ob_cylinder_003)
col_collection_1.objects.link(ob_cylinder_002)
col_collection_1.objects.link(ob_cylinder_001)
col_collection_1.objects.link(ob_cube_004)
col_collection_1.objects.link(ob_cube_003)
col_collection_1.objects.link(ob_cube_002)
col_collection_1.objects.link(ob_cube_001)
col_collection_1.objects.link(ob_cube)
col_collection_1.objects.link(ob_cylinder)
col_collection_2.objects.link(ob_camera)
col_collection_3.objects.link(ob_sphere)
col_collection_3.objects.link(ob_lamp_001)
col_collection_4.objects.link(ob_plane)

# ---- scene / render settings (as saved in the file)
scene.camera = ob_camera
scene.frame_start = 1; scene.frame_end = 1; scene.frame_set(1)
scene.render.engine = 'BLENDER_EEVEE_NEXT'
scene.render.image_settings.color_mode = 'RGB'
scene.render.image_settings.compression = 90
scene.render.resolution_x = 192
scene.render.resolution_y = 192
scene.render.pixel_aspect_x = 100.0
scene.render.pixel_aspect_y = 100.0
scene.render.fps = 25
scene.render.dither_intensity = 0.0
scene.render.use_compositing = False
scene.render.use_sequencer = False
scene.render.bake_margin = 2
scene.render.bake_bias = 0.0
scene.render.use_stamp_time = False
scene.render.use_stamp_date = False
scene.render.use_stamp_frame = False
scene.render.use_stamp_camera = False
scene.render.use_stamp_scene = False
scene.render.use_stamp_filename = False
scene.render.use_stamp_render_time = False
scene.render.stamp_font_size = 0
scene.cycles.use_denoising = False
scene.cycles.samples = 10
scene.cycles.sampling_pattern = 'TABULATED_SOBOL'
scene.cycles.light_sampling_threshold = 0.0
scene.cycles.use_adaptive_sampling = False
scene.cycles.use_light_tree = False
scene.cycles.blur_glossy = 0.0
scene.cycles.volume_bounces = 1
scene.cycles.pixel_filter_type = 'GAUSSIAN'
scene.cycles.sample_clamp_indirect = 0.0
scene.view_settings.view_transform = 'Raw'
bpy.context.view_layer.update()
